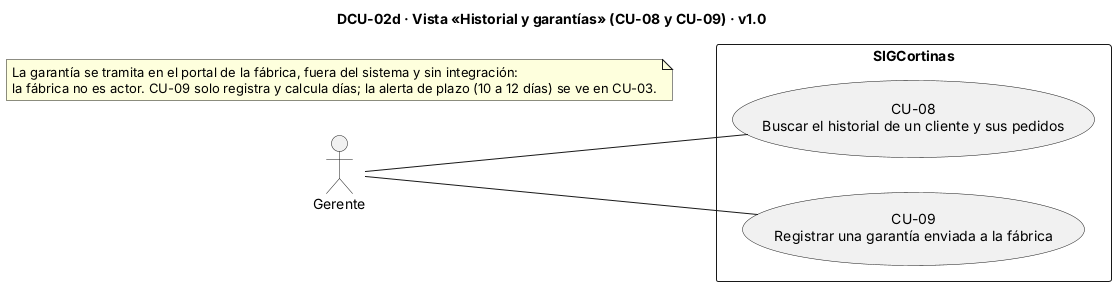

The diagram above was rendered by PlantUML. Its source (embedded in the PNG):
@startuml
' DCU-02d · Vista «Historial y garantías» (CU-08 y CU-09) · v1.0 · 10/11/2026
title DCU-02d · Vista «Historial y garantías» (CU-08 y CU-09) · v1.0
left to right direction

actor "Gerente" as GER
rectangle "SIGCortinas" {
  usecase "CU-08\nBuscar el historial de un cliente y sus pedidos" as CU08
  usecase "CU-09\nRegistrar una garantía enviada a la fábrica" as CU09
}
GER -- CU08
GER -- CU09
note as N1
  La garantía se tramita en el portal de la fábrica, fuera del sistema y sin integración:
  la fábrica no es actor. CU-09 solo registra y calcula días; la alerta de plazo (10 a 12 días) se ve en CU-03.
end note
@enduml